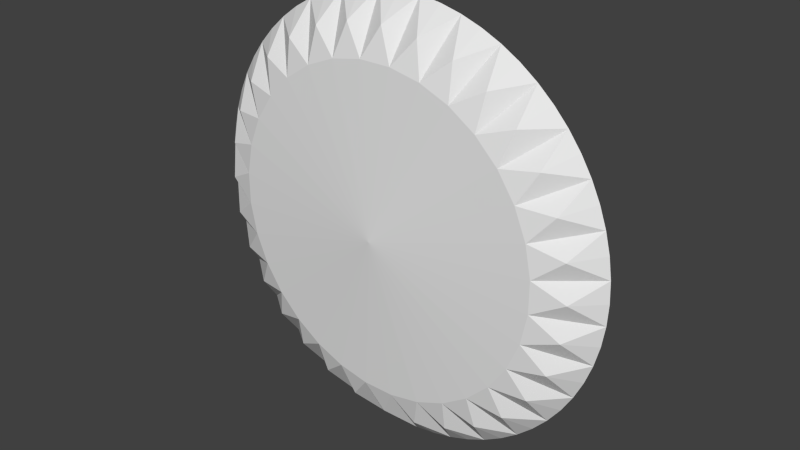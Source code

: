 # Source: coins.blend  (saved by Blender 2.63.0; exported with 4.5.12 LTS)
import bpy
from mathutils import Matrix  # noqa: F401  (used for matrix-valued properties, if any)

bpy.ops.wm.read_factory_settings(use_empty=True)
scene = bpy.context.scene
scene.name = 'Scene'

# ---- collections
col_collection_1 = bpy.data.collections.new('Collection 1'); scene.collection.children.link(col_collection_1)

# ---- world
world_world = bpy.data.worlds.new('World'); scene.world = world_world
world_world.color = (0.05088, 0.05088, 0.05088)
world_world.use_sun_shadow = False
world_world.sun_shadow_jitter_overblur = 0.0
world_world.cycles.sampling_method = 'MANUAL'
world_world.cycles.sample_map_resolution = 256

# ---- meshes
me_cylinder = bpy.data.meshes.new('Cylinder')
me_cylinder.from_pydata([(0.09755, 0.9904, 0.0), (0.2889, 0.9523, 0.0), (0.4691, 0.8777, 0.0), (0.6313, 0.7693, 0.0), (0.7693, 0.6313, 0.0), (0.8777, 0.4691, 0.0), (0.9523, 0.2889, 0.0), (0.9904, 0.09755, 0.0), (0.9904, -0.09755, 0.0), (0.9523, -0.2889, 0.0), (0.8777, -0.4691, 0.0), (0.7693, -0.6313, 0.0), (0.6313, -0.7693, 0.0), (0.4691, -0.8777, 0.0), (0.2889, -0.9523, 0.0), (0.09754, -0.9904, 0.0), (-0.09755, -0.9904, 0.0), (-0.2889, -0.9523, 0.0), (-0.4691, -0.8777, 0.0), (-0.6313, -0.7693, 0.0), (-0.7693, -0.6313, 0.0), (-0.8777, -0.4691, 0.0), (-0.9523, -0.2889, 0.0), (-0.9904, -0.09754, 0.0), (-0.9904, 0.09755, 0.0), (-0.9523, 0.2889, 0.0), (-0.8777, 0.4691, 0.0), (-0.7693, 0.6313, 0.0), (-0.6313, 0.7693, 0.0), (-0.4691, 0.8777, 0.0), (1.378e-07, 2.962e-07, 1.0), (-0.09754, 0.9904, 0.0), (-0.2889, 0.9523, 0.0), (1.187e-07, 2.85e-07, -1.0), (0.07316, 0.7428, -0.75), (0.07316, 0.7428, 0.75), (1.881e-07, 0.9952, 0.0), (0.1942, 0.9761, 0.0), (0.2167, 0.7142, -0.75), (0.2167, 0.7142, 0.75), (0.3808, 0.9194, 0.0), (0.3518, 0.6583, -0.75), (0.3518, 0.6583, 0.75), (0.5529, 0.8275, 0.0), (0.4735, 0.577, -0.75), (0.4735, 0.577, 0.75), (0.7037, 0.7037, 0.0), (0.577, 0.4735, -0.75), (0.577, 0.4735, 0.75), (0.8275, 0.5529, 0.0), (0.6583, 0.3518, -0.75), (0.6583, 0.3518, 0.75), (0.9194, 0.3808, 0.0), (0.7142, 0.2167, -0.75), (0.7142, 0.2167, 0.75), (0.9761, 0.1942, 0.0), (0.7428, 0.07316, -0.75), (0.7428, 0.07316, 0.75), (0.9952, 7.637e-08, 0.0), (0.7428, -0.07316, -0.75), (0.7428, -0.07316, 0.75), (0.9761, -0.1942, 0.0), (0.7142, -0.2167, -0.75), (0.7142, -0.2167, 0.75), (0.9194, -0.3808, 0.0), (0.6583, -0.3518, -0.75), (0.6583, -0.3518, 0.75), (0.8275, -0.5529, 0.0), (0.577, -0.4735, -0.75), (0.577, -0.4735, 0.75), (0.7037, -0.7037, 0.0), (0.4735, -0.577, -0.75), (0.4735, -0.577, 0.75), (0.5529, -0.8275, 0.0), (0.3518, -0.6583, -0.75), (0.3518, -0.6583, 0.75), (0.3808, -0.9194, 0.0), (0.2167, -0.7142, -0.75), (0.2167, -0.7142, 0.75), (0.1942, -0.9761, 0.0), (0.07316, -0.7428, -0.75), (0.07316, -0.7428, 0.75), (-3.241e-07, -0.9952, 0.0), (-0.07316, -0.7428, -0.75), (-0.07316, -0.7428, 0.75), (-0.1942, -0.9761, 0.0), (-0.2167, -0.7142, -0.75), (-0.2167, -0.7142, 0.75), (-0.3808, -0.9194, 0.0), (-0.3518, -0.6583, -0.75), (-0.3518, -0.6583, 0.75), (-0.5529, -0.8275, 0.0), (-0.4735, -0.577, -0.75), (-0.4735, -0.577, 0.75), (-0.7037, -0.7037, 0.0), (-0.577, -0.4735, -0.75), (-0.577, -0.4735, 0.75), (-0.8275, -0.5529, 0.0), (-0.6583, -0.3518, -0.75), (-0.6583, -0.3518, 0.75), (-0.9194, -0.3808, 0.0), (-0.7142, -0.2167, -0.75), (-0.7142, -0.2167, 0.75), (-0.9761, -0.1942, 0.0), (-0.7428, -0.07316, -0.75), (-0.7428, -0.07316, 0.75), (-0.9952, 9.593e-07, 0.0), (-0.7428, 0.07316, -0.75), (-0.7428, 0.07316, 0.75), (-0.9761, 0.1942, 0.0), (-0.7142, 0.2167, -0.75), (-0.7142, 0.2167, 0.75), (-0.9194, 0.3808, 0.0), (-0.6583, 0.3518, -0.75), (-0.6583, 0.3518, 0.75), (-0.8275, 0.5529, 0.0), (-0.577, 0.4735, -0.75), (-0.577, 0.4735, 0.75), (-0.7037, 0.7037, 0.0), (-0.4735, 0.577, -0.75), (-0.4735, 0.577, 0.75), (-0.5529, 0.8275, 0.0), (-0.3518, 0.6583, -0.75), (-0.3518, 0.6583, 0.75), (-0.3808, 0.9194, 0.0), (-0.2167, 0.7142, -0.75), (-0.2167, 0.7142, 0.75), (-0.1942, 0.9761, 0.0), (-0.07316, 0.7428, -0.75), (-0.07316, 0.7428, 0.75), (2.64e-07, 0.8825, -0.5556), (2.657e-07, 0.8825, 0.5556), (0.1722, 0.8655, -0.5556), (0.1722, 0.8655, 0.5556), (0.3377, 0.8153, -0.5556), (0.3377, 0.8153, 0.5556), (0.4903, 0.7338, -0.5556), (0.4903, 0.7338, 0.5556), (0.624, 0.624, -0.5556), (0.624, 0.624, 0.5556), (0.7338, 0.4903, -0.5556), (0.7338, 0.4903, 0.5556), (0.8153, 0.3377, -0.5556), (0.8153, 0.3377, 0.5556), (0.8655, 0.1722, -0.5556), (0.8655, 0.1722, 0.5556), (0.8825, 9.905e-08, -0.5556), (0.8825, 1.003e-07, 0.5556), (0.8655, -0.1722, -0.5556), (0.8655, -0.1722, 0.5556), (0.8153, -0.3377, -0.5556), (0.8153, -0.3377, 0.5556), (0.7338, -0.4903, -0.5556), (0.7338, -0.4903, 0.5556), (0.624, -0.624, -0.5556), (0.624, -0.624, 0.5556), (0.4903, -0.7338, -0.5556), (0.4903, -0.7338, 0.5556), (0.3377, -0.8153, -0.5556), (0.3377, -0.8153, 0.5556), (0.1722, -0.8655, -0.5556), (0.1722, -0.8655, 0.5556), (-2.751e-07, -0.8825, -0.5556), (-2.729e-07, -0.8825, 0.5556), (-0.1722, -0.8655, -0.5556), (-0.1722, -0.8655, 0.5556), (-0.3377, -0.8153, -0.5556), (-0.3377, -0.8153, 0.5556), (-0.4903, -0.7338, -0.5556), (-0.4903, -0.7338, 0.5556), (-0.624, -0.624, -0.5556), (-0.624, -0.624, 0.5556), (-0.7338, -0.4903, -0.5556), (-0.7338, -0.4903, 0.5556), (-0.8153, -0.3377, -0.5556), (-0.8153, -0.3377, 0.5556), (-0.8655, -0.1722, -0.5556), (-0.8655, -0.1722, 0.5556), (-0.8825, 8.834e-07, -0.5556), (-0.8825, 8.846e-07, 0.5556), (-0.8655, 0.1722, -0.5556), (-0.8655, 0.1722, 0.5556), (-0.8153, 0.3377, -0.5556), (-0.8153, 0.3377, 0.5556), (-0.7338, 0.4903, -0.5556), (-0.7338, 0.4903, 0.5556), (-0.624, 0.624, -0.5556), (-0.624, 0.624, 0.5556), (-0.4903, 0.7338, -0.5556), (-0.4903, 0.7338, 0.5556), (-0.3377, 0.8153, -0.5556), (-0.3377, 0.8153, 0.5556), (-0.1722, 0.8655, -0.5556), (-0.1722, 0.8655, 0.5556)], [], [(0, 34, 130, 36), (0, 36, 131, 35), (0, 35, 133, 37), (0, 37, 132, 34), (1, 38, 132, 37), (1, 37, 133, 39), (1, 39, 135, 40), (1, 40, 134, 38), (2, 41, 134, 40), (2, 40, 135, 42), (2, 42, 137, 43), (2, 43, 136, 41), (3, 44, 136, 43), (3, 43, 137, 45), (3, 45, 139, 46), (3, 46, 138, 44), (4, 47, 138, 46), (4, 46, 139, 48), (4, 48, 141, 49), (4, 49, 140, 47), (5, 50, 140, 49), (5, 49, 141, 51), (5, 51, 143, 52), (5, 52, 142, 50), (6, 53, 142, 52), (6, 52, 143, 54), (6, 54, 145, 55), (6, 55, 144, 53), (7, 56, 144, 55), (7, 55, 145, 57), (7, 57, 147, 58), (7, 58, 146, 56), (8, 59, 146, 58), (8, 58, 147, 60), (8, 60, 149, 61), (8, 61, 148, 59), (9, 62, 148, 61), (9, 61, 149, 63), (9, 63, 151, 64), (9, 64, 150, 62), (10, 65, 150, 64), (10, 64, 151, 66), (10, 66, 153, 67), (10, 67, 152, 65), (11, 68, 152, 67), (11, 67, 153, 69), (11, 69, 155, 70), (11, 70, 154, 68), (12, 71, 154, 70), (12, 70, 155, 72), (12, 72, 157, 73), (12, 73, 156, 71), (13, 74, 156, 73), (13, 73, 157, 75), (13, 75, 159, 76), (13, 76, 158, 74), (14, 77, 158, 76), (14, 76, 159, 78), (14, 78, 161, 79), (14, 79, 160, 77), (15, 80, 160, 79), (15, 79, 161, 81), (15, 81, 163, 82), (15, 82, 162, 80), (16, 83, 162, 82), (16, 82, 163, 84), (16, 84, 165, 85), (16, 85, 164, 83), (17, 86, 164, 85), (17, 85, 165, 87), (17, 87, 167, 88), (17, 88, 166, 86), (18, 89, 166, 88), (18, 88, 167, 90), (18, 90, 169, 91), (18, 91, 168, 89), (19, 92, 168, 91), (19, 91, 169, 93), (19, 93, 171, 94), (19, 94, 170, 92), (20, 95, 170, 94), (20, 94, 171, 96), (20, 96, 173, 97), (20, 97, 172, 95), (21, 98, 172, 97), (21, 97, 173, 99), (21, 99, 175, 100), (21, 100, 174, 98), (22, 101, 174, 100), (22, 100, 175, 102), (22, 102, 177, 103), (22, 103, 176, 101), (23, 104, 176, 103), (23, 103, 177, 105), (23, 105, 179, 106), (23, 106, 178, 104), (24, 107, 178, 106), (24, 106, 179, 108), (24, 108, 181, 109), (24, 109, 180, 107), (25, 110, 180, 109), (25, 109, 181, 111), (25, 111, 183, 112), (25, 112, 182, 110), (26, 113, 182, 112), (26, 112, 183, 114), (26, 114, 185, 115), (26, 115, 184, 113), (27, 116, 184, 115), (27, 115, 185, 117), (27, 117, 187, 118), (27, 118, 186, 116), (28, 119, 186, 118), (28, 118, 187, 120), (28, 120, 189, 121), (28, 121, 188, 119), (29, 122, 188, 121), (29, 121, 189, 123), (29, 123, 191, 124), (29, 124, 190, 122), (30, 39, 133, 35), (30, 35, 131, 129), (30, 129, 193, 126), (30, 126, 191, 123), (30, 123, 189, 120), (30, 120, 187, 117), (30, 117, 185, 114), (30, 114, 183, 111), (30, 111, 181, 108), (30, 108, 179, 105), (30, 105, 177, 102), (30, 102, 175, 99), (30, 99, 173, 96), (30, 96, 171, 93), (30, 93, 169, 90), (30, 90, 167, 87), (30, 87, 165, 84), (30, 84, 163, 81), (30, 81, 161, 78), (30, 78, 159, 75), (30, 75, 157, 72), (30, 72, 155, 69), (30, 69, 153, 66), (30, 66, 151, 63), (30, 63, 149, 60), (30, 60, 147, 57), (30, 57, 145, 54), (30, 54, 143, 51), (30, 51, 141, 48), (30, 48, 139, 45), (30, 45, 137, 42), (30, 42, 135, 39), (31, 128, 192, 127), (31, 127, 193, 129), (31, 129, 131, 36), (31, 36, 130, 128), (32, 125, 190, 124), (32, 124, 191, 126), (32, 126, 193, 127), (32, 127, 192, 125), (33, 128, 130, 34), (33, 34, 132, 38), (33, 38, 134, 41), (33, 41, 136, 44), (33, 44, 138, 47), (33, 47, 140, 50), (33, 50, 142, 53), (33, 53, 144, 56), (33, 56, 146, 59), (33, 59, 148, 62), (33, 62, 150, 65), (33, 65, 152, 68), (33, 68, 154, 71), (33, 71, 156, 74), (33, 74, 158, 77), (33, 77, 160, 80), (33, 80, 162, 83), (33, 83, 164, 86), (33, 86, 166, 89), (33, 89, 168, 92), (33, 92, 170, 95), (33, 95, 172, 98), (33, 98, 174, 101), (33, 101, 176, 104), (33, 104, 178, 107), (33, 107, 180, 110), (33, 110, 182, 113), (33, 113, 184, 116), (33, 116, 186, 119), (33, 119, 188, 122), (33, 122, 190, 125), (33, 125, 192, 128)])
me_cylinder.use_remesh_preserve_volume = False
me_cylinder.use_remesh_preserve_attributes = False
me_cylinder.use_mirror_vertex_groups = False
me_cylinder.update()

# ---- objects
ob_coins = bpy.data.objects.new('Coins', me_cylinder)

# ---- transforms, parenting, visibility, modifiers, constraints
ob_coins.location = (0.0, 0.0, 0.0)
ob_coins.rotation_euler = (1.571, 0.0, 0.0)
ob_coins.scale = (0.1, 0.1, 0.02)
ob_coins.lineart.crease_threshold = 0.0

# ---- collection membership
col_collection_1.objects.link(ob_coins)

# ---- scene / render settings (as saved in the file)
scene.frame_start = 1; scene.frame_end = 250; scene.frame_set(1)
scene.render.engine = 'BLENDER_EEVEE_NEXT'
scene.render.image_settings.color_mode = 'RGB'
scene.render.image_settings.compression = 90
scene.render.resolution_percentage = 50
scene.render.dither_intensity = 0.0
scene.render.bake_margin = 2
scene.render.bake_bias = 0.0
scene.cycles.use_denoising = False
scene.cycles.samples = 10
scene.cycles.sampling_pattern = 'TABULATED_SOBOL'
scene.cycles.light_sampling_threshold = 0.0
scene.cycles.use_adaptive_sampling = False
scene.cycles.use_light_tree = False
scene.cycles.blur_glossy = 0.0
scene.cycles.volume_bounces = 1
scene.cycles.pixel_filter_type = 'GAUSSIAN'
scene.cycles.sample_clamp_indirect = 0.0
scene.view_settings.view_transform = 'Standard'
bpy.context.view_layer.update()

# ---- added for rendering (the .blend has no active camera and no usable light): camera, sun
cam_auto = bpy.data.cameras.new('AutoCamera')
cam_auto.lens = 50.0
cam_auto.sensor_width = 36.0
cam_auto.clip_end = 1000.0
ob_auto_camera = bpy.data.objects.new('AutoCamera', cam_auto)
scene.collection.objects.link(ob_auto_camera)
ob_auto_camera.location = (0.263052, -0.315663, 0.210442)
ob_auto_camera.rotation_euler = (1.09748, -7.21219e-08, 0.694738)
scene.camera = ob_auto_camera
light_auto_sun = bpy.data.lights.new('AutoSun', 'SUN')
light_auto_sun.energy = 3.0
light_auto_sun.angle = 0.0523599
ob_auto_sun = bpy.data.objects.new('AutoSun', light_auto_sun)
scene.collection.objects.link(ob_auto_sun)
ob_auto_sun.rotation_euler = (0.872665, 0.174533, 0.523599)
bpy.context.view_layer.update()
